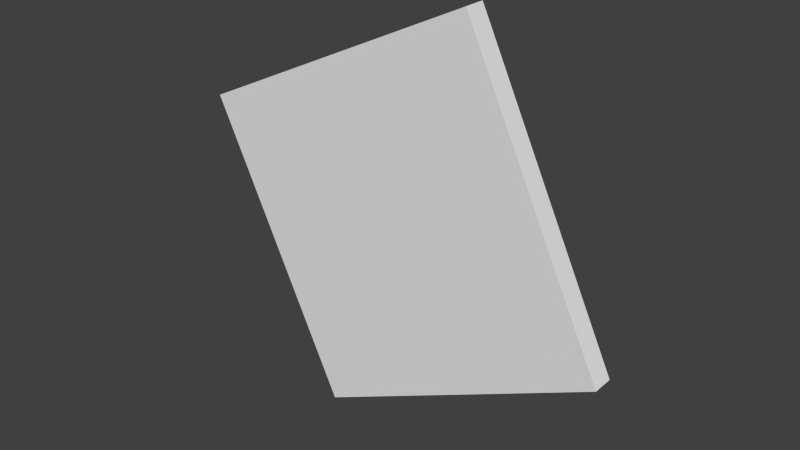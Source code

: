 # Source: UnderConstruction_UrbanCenter.blend  (saved by Blender 2.75.0; exported with 4.5.12 LTS)
import bpy
from mathutils import Matrix  # noqa: F401  (used for matrix-valued properties, if any)

bpy.ops.wm.read_factory_settings(use_empty=True)
scene = bpy.context.scene
scene.name = 'Scene'

# ---- collections
col_collection_1 = bpy.data.collections.new('Collection 1'); scene.collection.children.link(col_collection_1)

# ---- materials (node trees are filled in below, after node groups)
mat_wood_1 = bpy.data.materials.new('Wood_1')
mat_wood_1.alpha_threshold = 0.0
mat_wood_1.use_transparent_shadow = False
mat_wood_1.roughness = 0.5
mat_base___balck = bpy.data.materials.new('Base - Balck')
mat_base___balck.alpha_threshold = 0.0
mat_base___balck.use_transparent_shadow = False
mat_base___balck.roughness = 0.5
mat_base___white = bpy.data.materials.new('Base - White')
mat_base___white.alpha_threshold = 0.0
mat_base___white.use_transparent_shadow = False
mat_base___white.roughness = 0.5

# ---- material node trees

# ---- world
world_world = bpy.data.worlds.new('World'); scene.world = world_world
world_world.color = (0.05088, 0.05088, 0.05088)
world_world.use_sun_shadow = False
world_world.sun_shadow_jitter_overblur = 0.0
world_world.cycles.sampling_method = 'MANUAL'
world_world.cycles.sample_map_resolution = 256

# ---- meshes
me_cube_009 = bpy.data.meshes.new('Cube.009')
me_cube_009.from_pydata([(-1.0, -0.4469, 2.238), (-1.0, 0.4469, 2.238), (-1.0, -0.4469, -2.238), (-1.0, 0.4469, -2.238), (1.0, -0.4469, 2.238), (1.0, 0.4469, 2.238), (1.0, -0.4469, -2.238), (1.0, 0.4469, -2.238), (-0.9746, -0.4469, 18.27), (-0.9746, 0.4469, 18.27), (-0.9746, -0.4469, 13.79), (-0.9746, 0.4469, 13.79), (1.025, -0.4469, 18.27), (1.025, 0.4469, 18.27), (1.025, -0.4469, 13.79), (1.025, 0.4469, 13.79), (-0.9852, -0.4469, 13.18), (-0.9852, 0.4469, 13.18), (-0.9852, -0.4469, 8.701), (-0.9852, 0.4469, 8.701), (1.015, -0.4469, 13.18), (1.015, 0.4469, 13.18), (1.015, -0.4469, 8.701), (1.015, 0.4469, 8.701), (-0.9921, -0.4469, 7.826), (-0.9921, 0.4469, 7.826), (-0.9921, -0.4469, 3.351), (-0.9921, 0.4469, 3.351), (1.008, -0.4469, 7.826), (1.008, 0.4469, 7.826), (1.008, -0.4469, 3.351), (1.008, 0.4469, 3.351), (0.2612, -1.409, -18.03), (0.2612, -0.5155, -18.03), (0.4635, -1.409, -17.68), (0.4635, -0.5155, -17.68), (0.1077, -1.409, 25.96), (0.1077, -0.5155, 25.96), (0.31, -1.409, 26.3), (0.31, -0.5155, 26.3), (0.01807, -1.409, -18.89), (0.01807, -0.5155, -18.89), (0.2204, -1.409, -18.55), (0.2204, -0.5155, -18.55), (-0.1355, -1.409, 25.09), (-0.1355, -0.5155, 25.09), (0.06682, -1.409, 25.43), (0.06682, -0.5155, 25.43), (-0.2246, -1.409, -19.11), (-0.2246, -0.5155, -19.11), (-0.02231, -1.409, -18.76), (-0.02231, -0.5155, -18.76), (-0.3782, -1.409, 24.88), (-0.3782, -0.5155, 24.88), (-0.1759, -1.409, 25.22), (-0.1759, -0.5155, 25.22), (-0.5226, 0.1823, -35.65), (1.978, 0.1823, -9.025), (1.978, -1.647, -9.025), (-0.5226, -1.647, -35.65), (-1.73, 0.1823, 19.51), (-1.73, -1.647, 19.51), (-0.4655, 0.1823, -32.04), (1.815, 0.1823, -7.764), (0.714, 0.1823, 42.53), (0.7711, 0.1823, 46.14), (-1.566, 0.1823, 18.25), (0.7711, -1.647, 46.14), (-0.4655, -1.39, -32.04), (1.815, -1.39, -7.764), (0.714, -1.39, 42.53), (-1.566, -1.39, 18.25)], [], [(1, 3, 2, 0), (3, 7, 6, 2), (7, 5, 4, 6), (5, 1, 0, 4), (0, 2, 6, 4), (5, 7, 3, 1), (9, 11, 10, 8), (11, 15, 14, 10), (15, 13, 12, 14), (13, 9, 8, 12), (8, 10, 14, 12), (13, 15, 11, 9), (17, 19, 18, 16), (19, 23, 22, 18), (23, 21, 20, 22), (21, 17, 16, 20), (16, 18, 22, 20), (21, 23, 19, 17), (25, 27, 26, 24), (27, 31, 30, 26), (31, 29, 28, 30), (29, 25, 24, 28), (24, 26, 30, 28), (29, 31, 27, 25), (33, 35, 34, 32), (35, 39, 38, 34), (39, 37, 36, 38), (37, 33, 32, 36), (32, 34, 38, 36), (37, 39, 35, 33), (41, 43, 42, 40), (43, 47, 46, 42), (47, 45, 44, 46), (45, 41, 40, 44), (40, 42, 46, 44), (45, 47, 43, 41), (49, 51, 50, 48), (51, 55, 54, 50), (55, 53, 52, 54), (53, 49, 48, 52), (48, 50, 54, 52), (53, 55, 51, 49), (56, 57, 58, 59), (60, 56, 59, 61), (56, 62, 63, 64, 65, 57), (56, 60, 65, 64, 66, 62), (57, 65, 67, 58), (59, 58, 67, 61), (65, 60, 61, 67), (63, 62, 68, 69), (64, 63, 69, 70), (68, 71, 70, 69), (62, 66, 71, 68), (66, 64, 70, 71)])
me_cube_009.polygons.foreach_set('material_index', [0, 0, 0, 0, 0, 0, 0, 0, 0, 0, 0, 0, 0, 0, 0, 0, 0, 0, 0, 0, 0, 0, 0, 0, 0, 0, 0, 0, 0, 0, 0, 0, 0, 0, 0, 0, 0, 0, 0, 0, 0, 0, 1, 1, 1, 1, 1, 1, 1, 1, 1, 1, 1, 1])
_uv = me_cube_009.uv_layers.new(name='UVMap')
_uv.uv.foreach_set('vector', [0.6365, 0.3593, 0.9543, 0.3593, 0.9543, 0.04151, 0.6365, 0.04151, 0.3321, 0.3593, 0.6499, 0.3593, 0.6499, 0.04151, 0.3321, 0.04151, 0.6365, 0.3593, 0.3187, 0.3593, 0.3187, 0.04151, 0.6365, 0.04151, 0.3321, 0.3593, 0.01423, 0.3593, 0.01423, 0.04151, 0.3321, 0.04151, 0.3321, 0.6506, 0.3321, 0.9684, 0.6499, 0.9684, 0.6499, 0.6506, 0.3321, 0.6506, 0.3321, 0.9684, 0.01423, 0.9684, 0.01423, 0.6506, 0.6365, 0.3593, 0.9543, 0.3593, 0.9543, 0.04151, 0.6365, 0.04151, 0.3321, 0.3593, 0.6499, 0.3593, 0.6499, 0.04151, 0.3321, 0.04151, 0.6365, 0.3593, 0.3187, 0.3593, 0.3187, 0.04151, 0.6365, 0.04151, 0.3321, 0.3593, 0.01423, 0.3593, 0.01423, 0.04151, 0.3321, 0.04151, 0.3321, 0.6506, 0.3321, 0.9684, 0.6499, 0.9684, 0.6499, 0.6506, 0.3321, 0.6506, 0.3321, 0.9684, 0.01423, 0.9684, 0.01423, 0.6506, 0.6365, 0.3593, 0.9543, 0.3593, 0.9543, 0.04151, 0.6365, 0.04151, 0.3321, 0.3593, 0.6499, 0.3593, 0.6499, 0.04151, 0.3321, 0.04151, 0.6365, 0.3593, 0.3187, 0.3593, 0.3187, 0.04151, 0.6365, 0.04151, 0.3321, 0.3593, 0.01423, 0.3593, 0.01423, 0.04151, 0.3321, 0.04151, 0.3321, 0.6506, 0.3321, 0.9684, 0.6499, 0.9684, 0.6499, 0.6506, 0.3321, 0.6506, 0.3321, 0.9684, 0.01423, 0.9684, 0.01423, 0.6506, 0.6365, 0.3593, 0.9543, 0.3593, 0.9543, 0.04151, 0.6365, 0.04151, 0.3321, 0.3593, 0.6499, 0.3593, 0.6499, 0.04151, 0.3321, 0.04151, 0.6365, 0.3593, 0.3187, 0.3593, 0.3187, 0.04151, 0.6365, 0.04151, 0.3321, 0.3593, 0.01423, 0.3593, 0.01423, 0.04151, 0.3321, 0.04151, 0.3321, 0.6506, 0.3321, 0.9684, 0.6499, 0.9684, 0.6499, 0.6506, 0.3321, 0.6506, 0.3321, 0.9684, 0.01423, 0.9684, 0.01423, 0.6506, 0.6365, 0.3593, 0.9543, 0.3593, 0.9543, 0.04151, 0.6365, 0.04151, 0.3321, 0.3593, 0.6499, 0.3593, 0.6499, 0.04151, 0.3321, 0.04151, 0.6365, 0.3593, 0.3187, 0.3593, 0.3187, 0.04151, 0.6365, 0.04151, 0.3321, 0.3593, 0.01423, 0.3593, 0.01423, 0.04151, 0.3321, 0.04151, 0.3321, 0.6506, 0.3321, 0.9684, 0.6499, 0.9684, 0.6499, 0.6506, 0.3321, 0.6506, 0.3321, 0.9684, 0.01423, 0.9684, 0.01423, 0.6506, 0.6365, 0.3593, 0.9543, 0.3593, 0.9543, 0.04151, 0.6365, 0.04151, 0.3321, 0.3593, 0.6499, 0.3593, 0.6499, 0.04151, 0.3321, 0.04151, 0.6365, 0.3593, 0.3187, 0.3593, 0.3187, 0.04151, 0.6365, 0.04151, 0.3321, 0.3593, 0.01423, 0.3593, 0.01423, 0.04151, 0.3321, 0.04151, 0.3321, 0.6506, 0.3321, 0.9684, 0.6499, 0.9684, 0.6499, 0.6506, 0.3321, 0.6506, 0.3321, 0.9684, 0.01423, 0.9684, 0.01423, 0.6506, 0.6365, 0.3593, 0.9543, 0.3593, 0.9543, 0.04151, 0.6365, 0.04151, 0.3321, 0.3593, 0.6499, 0.3593, 0.6499, 0.04151, 0.3321, 0.04151, 0.6365, 0.3593, 0.3187, 0.3593, 0.3187, 0.04151, 0.6365, 0.04151, 0.3321, 0.3593, 0.01423, 0.3593, 0.01423, 0.04151, 0.3321, 0.04151, 0.3321, 0.6506, 0.3321, 0.9684, 0.6499, 0.9684, 0.6499, 0.6506, 0.3321, 0.6506, 0.3321, 0.9684, 0.01423, 0.9684, 0.01423, 0.6506, 0.0, 0.0, 1.807, 0.0, 1.807, -1.807, 0.0, -1.807, 0.0, 0.0, -1.807, 0.0, -1.807, -1.807, 0.0, -1.807, 0.1379, 0.1379, 0.1699, 0.1699, 0.1699, 0.8301, 0.8301, 0.8301, 0.8621, 0.8621, 0.1379, 0.8621, 0.1379, 0.1379, 0.8621, 0.1379, 0.8621, 0.8621, 0.8301, 0.8301, 0.8301, 0.1699, 0.1699, 0.1699, 0.0, 0.0, 1.807, 0.0, 1.807, -1.807, 0.0, -1.807, 0.0, 0.0, 0.0, 1.807, 1.807, 1.807, 1.807, 0.0, 0.0, 0.0, -1.807, 0.0, -1.807, -1.807, 0.0, -1.807, 1.727, 0.0, 0.07983, 0.0, 0.07983, -1.553, 1.727, -1.553, 1.727, 0.0, 0.07983, 0.0, 0.07983, -1.553, 1.727, -1.553, 0.1699, 0.1699, 0.8301, 0.1699, 0.8301, 0.8301, 0.1699, 0.8301, 0.07983, 0.0, 1.727, 0.0, 1.727, -1.553, 0.07983, -1.553, 0.07983, 0.0, 1.727, 0.0, 1.727, -1.553, 0.07983, -1.553])
me_cube_009.materials.append(mat_wood_1)
me_cube_009.materials.append(mat_base___balck)
me_cube_009.materials.append(mat_base___white)
me_cube_009.use_remesh_preserve_volume = False
me_cube_009.use_remesh_preserve_attributes = False
me_cube_009.use_mirror_vertex_groups = False
me_cube_009.update()

# ---- objects
ob_wood_1_006 = bpy.data.objects.new('Wood_1.006', me_cube_009)

# ---- transforms, parenting, visibility, modifiers, constraints
ob_wood_1_006.location = (-0.01294, -0.01741, 0.00601)
ob_wood_1_006.scale = (0.08088, 0.008205, 0.003667)
ob_wood_1_006.lineart.crease_threshold = 0.0

# ---- collection membership
col_collection_1.objects.link(ob_wood_1_006)

# ---- scene / render settings (as saved in the file)
scene.frame_start = 1; scene.frame_end = 250; scene.frame_set(1)
scene.render.engine = 'BLENDER_EEVEE_NEXT'
scene.render.resolution_percentage = 50
scene.render.dither_intensity = 0.0
scene.cycles.use_denoising = False
scene.cycles.samples = 10
scene.cycles.sampling_pattern = 'TABULATED_SOBOL'
scene.cycles.light_sampling_threshold = 0.0
scene.cycles.use_adaptive_sampling = False
scene.cycles.use_light_tree = False
scene.cycles.blur_glossy = 0.0
scene.cycles.pixel_filter_type = 'GAUSSIAN'
scene.cycles.sample_clamp_indirect = 0.0
scene.view_settings.view_transform = 'Standard'
bpy.context.view_layer.update()

# ---- added for rendering (the .blend has no active camera and no usable light): camera, sun
cam_auto = bpy.data.cameras.new('AutoCamera')
cam_auto.lens = 50.0
cam_auto.sensor_width = 36.0
cam_auto.clip_end = 1000.0
ob_auto_camera = bpy.data.objects.new('AutoCamera', cam_auto)
scene.collection.objects.link(ob_auto_camera)
ob_auto_camera.location = (0.389866, -0.493643, 0.339441)
ob_auto_camera.rotation_euler = (1.09748, -7.21219e-08, 0.694738)
scene.camera = ob_auto_camera
light_auto_sun = bpy.data.lights.new('AutoSun', 'SUN')
light_auto_sun.energy = 3.0
light_auto_sun.angle = 0.0523599
ob_auto_sun = bpy.data.objects.new('AutoSun', light_auto_sun)
scene.collection.objects.link(ob_auto_sun)
ob_auto_sun.rotation_euler = (0.872665, 0.174533, 0.523599)
bpy.context.view_layer.update()
